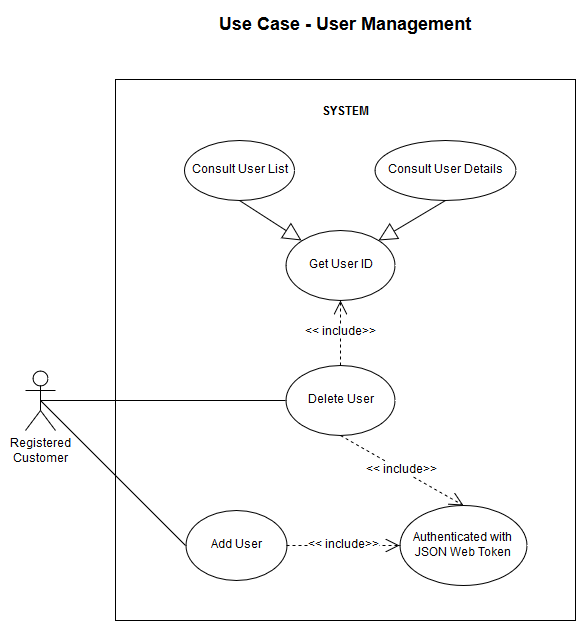

The diagram above was exported from draw.io. Its source (the exported page's mxGraphModel, read from the mxfile embedded in the PNG):
<mxGraphModel dx="840" dy="459" grid="1" gridSize="10" guides="1" tooltips="1" connect="1" arrows="1" fold="1" page="1" pageScale="1" pageWidth="827" pageHeight="1169" math="0" shadow="0">
  <root>
    <mxCell id="0" />
    <mxCell id="1" parent="0" />
    <mxCell id="301698ffdd1482f9-1" value="" style="rounded=0;whiteSpace=wrap;html=1;" parent="1" vertex="1">
      <mxGeometry x="130" y="109" width="460" height="541" as="geometry" />
    </mxCell>
    <mxCell id="301698ffdd1482f9-2" value="SYSTEM" style="text;html=1;align=center;fontStyle=1;verticalAlign=middle;spacingLeft=3;spacingRight=3;strokeColor=none;rotatable=0;points=[[0,0.5],[1,0.5]];portConstraint=eastwest;" parent="1" vertex="1">
      <mxGeometry x="320" y="129" width="80" height="26" as="geometry" />
    </mxCell>
    <mxCell id="301698ffdd1482f9-3" value="Use Case - User Management" style="text;align=center;fontStyle=1;verticalAlign=middle;spacingLeft=3;spacingRight=3;strokeColor=none;rotatable=0;points=[[0,0.5],[1,0.5]];portConstraint=eastwest;fontSize=18;" parent="1" vertex="1">
      <mxGeometry x="320" y="40" width="80" height="26" as="geometry" />
    </mxCell>
    <mxCell id="301698ffdd1482f9-4" value="Registered&lt;br&gt;Customer" style="shape=umlActor;verticalLabelPosition=bottom;labelBackgroundColor=#ffffff;verticalAlign=top;html=1;fontSize=12;" parent="1" vertex="1">
      <mxGeometry x="40" y="400" width="30" height="60" as="geometry" />
    </mxCell>
    <mxCell id="301698ffdd1482f9-5" value="Delete User" style="ellipse;whiteSpace=wrap;html=1;fontSize=12;" parent="1" vertex="1">
      <mxGeometry x="300" y="395" width="109" height="70" as="geometry" />
    </mxCell>
    <mxCell id="301698ffdd1482f9-6" value="" style="endArrow=none;html=1;strokeColor=#000000;fontSize=12;entryX=0;entryY=0.5;exitX=0.5;exitY=0.5;exitPerimeter=0;" parent="1" source="301698ffdd1482f9-4" target="301698ffdd1482f9-5" edge="1">
      <mxGeometry width="50" height="50" relative="1" as="geometry">
        <mxPoint x="270" y="310" as="sourcePoint" />
        <mxPoint x="320" y="260" as="targetPoint" />
      </mxGeometry>
    </mxCell>
    <mxCell id="301698ffdd1482f9-7" value="Consult User List" style="ellipse;whiteSpace=wrap;html=1;fontSize=12;" parent="1" vertex="1">
      <mxGeometry x="199" y="170" width="110" height="60" as="geometry" />
    </mxCell>
    <mxCell id="301698ffdd1482f9-8" value="Consult User Details" style="ellipse;whiteSpace=wrap;html=1;fontSize=12;" parent="1" vertex="1">
      <mxGeometry x="389" y="170" width="141" height="60" as="geometry" />
    </mxCell>
    <mxCell id="301698ffdd1482f9-9" value="&amp;lt;&amp;lt; include&amp;gt;&amp;gt;" style="endArrow=open;endSize=12;dashed=1;html=1;strokeColor=#000000;fontSize=12;entryX=0.5;entryY=0;exitX=0.5;exitY=1;" parent="1" source="301698ffdd1482f9-5" target="301698ffdd1482f9-11" edge="1">
      <mxGeometry width="160" relative="1" as="geometry">
        <mxPoint x="275" y="400" as="sourcePoint" />
        <mxPoint x="435" y="400" as="targetPoint" />
      </mxGeometry>
    </mxCell>
    <mxCell id="301698ffdd1482f9-10" value="" style="endArrow=block;endSize=16;endFill=0;html=1;strokeColor=#000000;fontSize=12;exitX=0.5;exitY=1;entryX=1;entryY=0;entryDx=0;entryDy=0;" parent="1" source="301698ffdd1482f9-8" target="qbaPlDuulD0J8wladQsn-1" edge="1">
      <mxGeometry width="160" relative="1" as="geometry">
        <mxPoint x="390" y="420" as="sourcePoint" />
        <mxPoint x="415" y="380" as="targetPoint" />
      </mxGeometry>
    </mxCell>
    <mxCell id="301698ffdd1482f9-11" value="Authenticated with JSON Web Token" style="ellipse;whiteSpace=wrap;html=1;fontSize=12;" parent="1" vertex="1">
      <mxGeometry x="414" y="535" width="127" height="80" as="geometry" />
    </mxCell>
    <mxCell id="301698ffdd1482f9-12" value="" style="endArrow=block;endSize=16;endFill=0;html=1;strokeColor=#000000;fontSize=12;exitX=0.5;exitY=1;entryX=0;entryY=0;entryDx=0;entryDy=0;" parent="1" source="301698ffdd1482f9-7" target="qbaPlDuulD0J8wladQsn-1" edge="1">
      <mxGeometry width="160" relative="1" as="geometry">
        <mxPoint x="377" y="470" as="sourcePoint" />
        <mxPoint x="370" y="400" as="targetPoint" />
      </mxGeometry>
    </mxCell>
    <mxCell id="2aebbe3c41cfeaa7-1" value="Add User" style="ellipse;whiteSpace=wrap;html=1;fontSize=12;" parent="1" vertex="1">
      <mxGeometry x="200" y="540" width="101" height="70" as="geometry" />
    </mxCell>
    <mxCell id="2aebbe3c41cfeaa7-5" value="" style="endArrow=none;html=1;strokeColor=#000000;fontSize=12;entryX=0;entryY=0.5;exitX=0.5;exitY=0.5;exitPerimeter=0;" parent="1" source="301698ffdd1482f9-4" target="2aebbe3c41cfeaa7-1" edge="1">
      <mxGeometry width="50" height="50" relative="1" as="geometry">
        <mxPoint x="60" y="230" as="sourcePoint" />
        <mxPoint x="306" y="330" as="targetPoint" />
      </mxGeometry>
    </mxCell>
    <mxCell id="2aebbe3c41cfeaa7-7" value="&amp;lt;&amp;lt; include&amp;gt;&amp;gt;" style="endArrow=open;endSize=12;dashed=1;html=1;strokeColor=#000000;fontSize=12;entryX=0;entryY=0.5;exitX=1;exitY=0.5;" parent="1" source="2aebbe3c41cfeaa7-1" target="301698ffdd1482f9-11" edge="1">
      <mxGeometry width="160" relative="1" as="geometry">
        <mxPoint x="272" y="422.5" as="sourcePoint" />
        <mxPoint x="350" y="507.5" as="targetPoint" />
      </mxGeometry>
    </mxCell>
    <mxCell id="qbaPlDuulD0J8wladQsn-1" value="Get User ID" style="ellipse;whiteSpace=wrap;html=1;fontSize=12;" parent="1" vertex="1">
      <mxGeometry x="300" y="260" width="109" height="70" as="geometry" />
    </mxCell>
    <mxCell id="qbaPlDuulD0J8wladQsn-2" value="&amp;lt;&amp;lt; include&amp;gt;&amp;gt;" style="endArrow=open;endSize=12;dashed=1;html=1;strokeColor=#000000;fontSize=12;exitX=0.5;exitY=0;exitDx=0;exitDy=0;entryX=0.5;entryY=1;entryDx=0;entryDy=0;" parent="1" source="301698ffdd1482f9-5" target="qbaPlDuulD0J8wladQsn-1" edge="1">
      <mxGeometry width="160" relative="1" as="geometry">
        <mxPoint x="421.5" y="390" as="sourcePoint" />
        <mxPoint x="546.5" y="470" as="targetPoint" />
      </mxGeometry>
    </mxCell>
  </root>
</mxGraphModel>